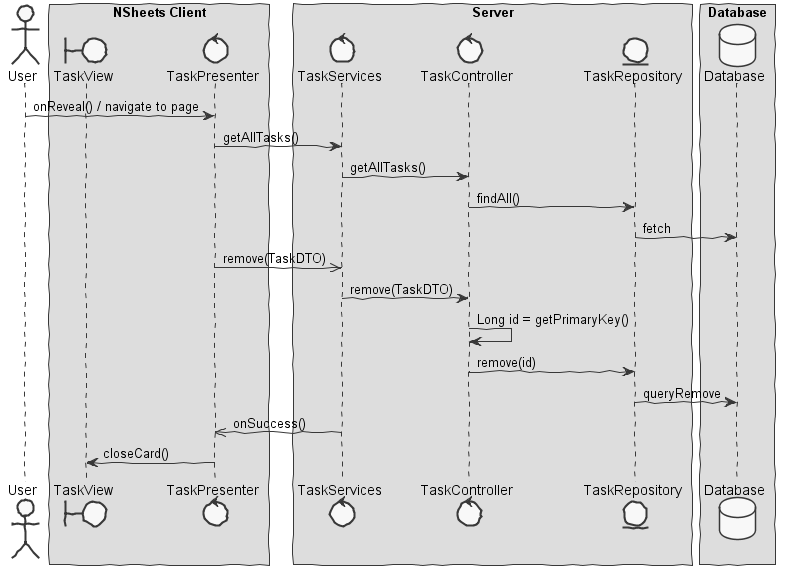

The diagram above was rendered by PlantUML. Its source (embedded in the PNG):
@startuml  design1.png
skinparam handwritten true
skinparam monochrome true
skinparam packageStyle rect
skinparam defaultFontName FG Virgil
skinparam shadowing false

actor User
boundary TaskView
control TaskPresenter
control TaskServices
control TaskController
entity TaskRepository
database Database

box "NSheets Client"
participant TaskView
participant TaskPresenter
end box

box "Server"
participant TaskServices
participant TaskController
participant TaskRepository

end box

box "Database"
participant Database
end box

User -> TaskPresenter : onReveal() / navigate to page
TaskPresenter -> TaskServices : getAllTasks()
TaskServices -> TaskController : getAllTasks()
TaskController -> TaskRepository : findAll()
TaskRepository -> Database : fetch
TaskPresenter ->> TaskServices : remove(TaskDTO)
TaskServices -> TaskController :  remove(TaskDTO)
TaskController -> TaskController : Long id = getPrimaryKey()

TaskController -> TaskRepository : remove(id)

TaskRepository -> Database : queryRemove
TaskServices ->> TaskPresenter : onSuccess()
TaskPresenter -> TaskView : closeCard()

@enduml